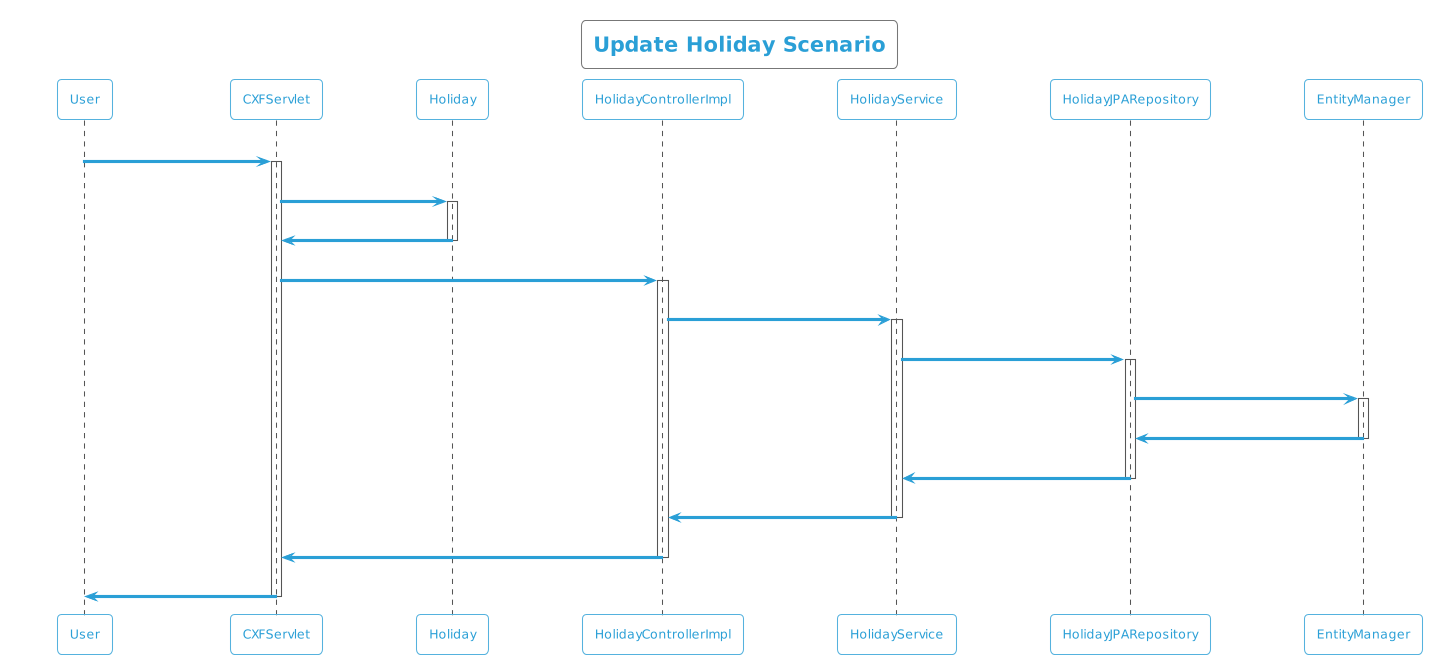

The diagram above was rendered by PlantUML. Its source (embedded in the PNG):
@startuml
!theme cyborg-outline
title Update Holiday Scenario
participant User
User -> CXFServlet: UPDATE, Holiday
activate CXFServlet
CXFServlet -> Holiday: << update >>
activate Holiday
Holiday -> CXFServlet: << instance >>
deactivate Holiday
CXFServlet -> HolidayControllerImpl: update(:Holiday)
activate HolidayControllerImpl
HolidayControllerImpl -> HolidayService: update(:Holiday)
activate HolidayService
HolidayService -> HolidayJPARepository: update(:Holiday)
activate HolidayJPARepository
HolidayJPARepository -> EntityManager: update(:Holiday)
activate EntityManager
EntityManager -> HolidayJPARepository: << persisted Holiday >>
deactivate EntityManager
HolidayJPARepository -> HolidayService: << persisted Holiday >>
deactivate HolidayJPARepository
HolidayService -> HolidayControllerImpl: << persisted Holiday >>
deactivate HolidayService
HolidayControllerImpl -> CXFServlet: << persisted Holiday >>
deactivate HolidayControllerImpl
CXFServlet -> User: marshalled Holiday XML
deactivate CXFServlet
@enduml